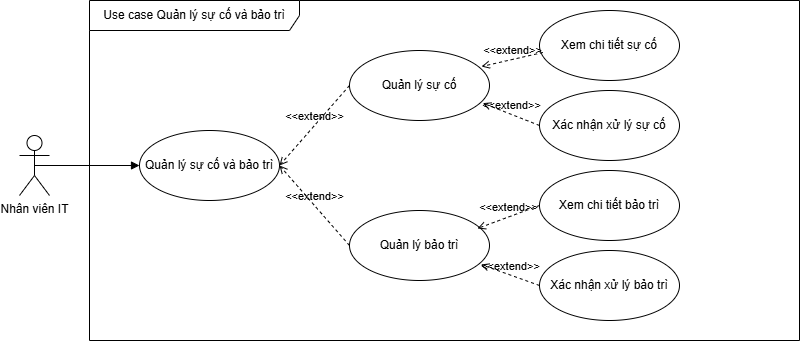

The diagram above was exported from draw.io. Its source (the exported page's mxGraphModel, read from the mxfile embedded in the PNG):
<mxGraphModel dx="1034" dy="446" grid="1" gridSize="10" guides="1" tooltips="1" connect="1" arrows="1" fold="1" page="1" pageScale="1" pageWidth="827" pageHeight="1169" math="0" shadow="0">
  <root>
    <mxCell id="0" />
    <mxCell id="1" parent="0" />
    <mxCell id="FRXTjgg0K3HZXcVapFiw-1" value="Use case Quản lý sự cố và bảo trì" style="shape=umlFrame;whiteSpace=wrap;html=1;pointerEvents=0;recursiveResize=0;container=1;collapsible=0;width=210;height=30;" parent="1" vertex="1">
      <mxGeometry x="200" y="140" width="710" height="340" as="geometry" />
    </mxCell>
    <mxCell id="FRXTjgg0K3HZXcVapFiw-2" value="Quản lý sự cố và bảo trì" style="ellipse;whiteSpace=wrap;html=1;" parent="FRXTjgg0K3HZXcVapFiw-1" vertex="1">
      <mxGeometry x="50" y="130" width="140" height="70" as="geometry" />
    </mxCell>
    <mxCell id="FRXTjgg0K3HZXcVapFiw-4" value="Quản lý bảo trì" style="ellipse;whiteSpace=wrap;html=1;" parent="FRXTjgg0K3HZXcVapFiw-1" vertex="1">
      <mxGeometry x="260" y="210" width="140" height="70" as="geometry" />
    </mxCell>
    <mxCell id="FRXTjgg0K3HZXcVapFiw-6" value="&amp;lt;&amp;lt;extend&amp;gt;&amp;gt;" style="html=1;verticalAlign=bottom;labelBackgroundColor=none;endArrow=open;endFill=0;dashed=1;rounded=0;entryX=1;entryY=0.5;entryDx=0;entryDy=0;exitX=0;exitY=0.5;exitDx=0;exitDy=0;" parent="FRXTjgg0K3HZXcVapFiw-1" source="FRXTjgg0K3HZXcVapFiw-4" target="FRXTjgg0K3HZXcVapFiw-2" edge="1">
      <mxGeometry width="160" relative="1" as="geometry">
        <mxPoint x="330" y="115" as="sourcePoint" />
        <mxPoint x="230" y="175" as="targetPoint" />
      </mxGeometry>
    </mxCell>
    <mxCell id="FRXTjgg0K3HZXcVapFiw-7" value="Quản lý sự cố" style="ellipse;whiteSpace=wrap;html=1;" parent="FRXTjgg0K3HZXcVapFiw-1" vertex="1">
      <mxGeometry x="260" y="50" width="140" height="70" as="geometry" />
    </mxCell>
    <mxCell id="FRXTjgg0K3HZXcVapFiw-10" value="&amp;lt;&amp;lt;extend&amp;gt;&amp;gt;" style="html=1;verticalAlign=bottom;labelBackgroundColor=none;endArrow=open;endFill=0;dashed=1;rounded=0;exitX=0;exitY=0.5;exitDx=0;exitDy=0;entryX=1;entryY=0.5;entryDx=0;entryDy=0;" parent="FRXTjgg0K3HZXcVapFiw-1" source="FRXTjgg0K3HZXcVapFiw-7" target="FRXTjgg0K3HZXcVapFiw-2" edge="1">
      <mxGeometry width="160" relative="1" as="geometry">
        <mxPoint x="370" y="95" as="sourcePoint" />
        <mxPoint x="260" y="170" as="targetPoint" />
      </mxGeometry>
    </mxCell>
    <mxCell id="FRXTjgg0K3HZXcVapFiw-11" value="Xem chi tiết sự cố" style="ellipse;whiteSpace=wrap;html=1;" parent="FRXTjgg0K3HZXcVapFiw-1" vertex="1">
      <mxGeometry x="450" y="10" width="140" height="70" as="geometry" />
    </mxCell>
    <mxCell id="FRXTjgg0K3HZXcVapFiw-12" value="Xác nhận xử lý sự cố" style="ellipse;whiteSpace=wrap;html=1;" parent="FRXTjgg0K3HZXcVapFiw-1" vertex="1">
      <mxGeometry x="450" y="90" width="140" height="70" as="geometry" />
    </mxCell>
    <mxCell id="FRXTjgg0K3HZXcVapFiw-13" value="Xem chi tiết bảo trì" style="ellipse;whiteSpace=wrap;html=1;" parent="FRXTjgg0K3HZXcVapFiw-1" vertex="1">
      <mxGeometry x="450" y="170" width="140" height="70" as="geometry" />
    </mxCell>
    <mxCell id="FRXTjgg0K3HZXcVapFiw-14" value="Xác nhận xử lý bảo trì" style="ellipse;whiteSpace=wrap;html=1;" parent="FRXTjgg0K3HZXcVapFiw-1" vertex="1">
      <mxGeometry x="450" y="250" width="140" height="70" as="geometry" />
    </mxCell>
    <mxCell id="FRXTjgg0K3HZXcVapFiw-15" value="&amp;lt;&amp;lt;extend&amp;gt;&amp;gt;" style="html=1;verticalAlign=bottom;labelBackgroundColor=none;endArrow=open;endFill=0;dashed=1;rounded=0;exitX=0.024;exitY=0.6;exitDx=0;exitDy=0;entryX=0.943;entryY=0.229;entryDx=0;entryDy=0;exitPerimeter=0;entryPerimeter=0;" parent="FRXTjgg0K3HZXcVapFiw-1" source="FRXTjgg0K3HZXcVapFiw-11" target="FRXTjgg0K3HZXcVapFiw-7" edge="1">
      <mxGeometry width="160" relative="1" as="geometry">
        <mxPoint x="270" y="95" as="sourcePoint" />
        <mxPoint x="200" y="175" as="targetPoint" />
      </mxGeometry>
    </mxCell>
    <mxCell id="FRXTjgg0K3HZXcVapFiw-16" value="&amp;lt;&amp;lt;extend&amp;gt;&amp;gt;" style="html=1;verticalAlign=bottom;labelBackgroundColor=none;endArrow=open;endFill=0;dashed=1;rounded=0;exitX=0;exitY=0.5;exitDx=0;exitDy=0;entryX=0.952;entryY=0.752;entryDx=0;entryDy=0;entryPerimeter=0;" parent="FRXTjgg0K3HZXcVapFiw-1" source="FRXTjgg0K3HZXcVapFiw-12" target="FRXTjgg0K3HZXcVapFiw-7" edge="1">
      <mxGeometry width="160" relative="1" as="geometry">
        <mxPoint x="463" y="62" as="sourcePoint" />
        <mxPoint x="402" y="76" as="targetPoint" />
      </mxGeometry>
    </mxCell>
    <mxCell id="FRXTjgg0K3HZXcVapFiw-17" value="&amp;lt;&amp;lt;extend&amp;gt;&amp;gt;" style="html=1;verticalAlign=bottom;labelBackgroundColor=none;endArrow=open;endFill=0;dashed=1;rounded=0;exitX=0;exitY=0.5;exitDx=0;exitDy=0;entryX=0.914;entryY=0.257;entryDx=0;entryDy=0;entryPerimeter=0;" parent="FRXTjgg0K3HZXcVapFiw-1" source="FRXTjgg0K3HZXcVapFiw-13" target="FRXTjgg0K3HZXcVapFiw-4" edge="1">
      <mxGeometry width="160" relative="1" as="geometry">
        <mxPoint x="460" y="135" as="sourcePoint" />
        <mxPoint x="403" y="113" as="targetPoint" />
      </mxGeometry>
    </mxCell>
    <mxCell id="FRXTjgg0K3HZXcVapFiw-18" value="&amp;lt;&amp;lt;extend&amp;gt;&amp;gt;" style="html=1;verticalAlign=bottom;labelBackgroundColor=none;endArrow=open;endFill=0;dashed=1;rounded=0;exitX=0;exitY=0.5;exitDx=0;exitDy=0;entryX=0.938;entryY=0.771;entryDx=0;entryDy=0;entryPerimeter=0;" parent="FRXTjgg0K3HZXcVapFiw-1" source="FRXTjgg0K3HZXcVapFiw-14" target="FRXTjgg0K3HZXcVapFiw-4" edge="1">
      <mxGeometry width="160" relative="1" as="geometry">
        <mxPoint x="460" y="215" as="sourcePoint" />
        <mxPoint x="398" y="238" as="targetPoint" />
      </mxGeometry>
    </mxCell>
    <mxCell id="FRXTjgg0K3HZXcVapFiw-8" value="Nhân viên IT" style="shape=umlActor;verticalLabelPosition=bottom;verticalAlign=top;html=1;" parent="1" vertex="1">
      <mxGeometry x="130" y="275" width="30" height="60" as="geometry" />
    </mxCell>
    <mxCell id="FRXTjgg0K3HZXcVapFiw-9" value="" style="html=1;verticalAlign=bottom;labelBackgroundColor=none;endArrow=block;endFill=1;rounded=0;entryX=0;entryY=0.5;entryDx=0;entryDy=0;exitX=0.5;exitY=0.5;exitDx=0;exitDy=0;exitPerimeter=0;" parent="1" source="FRXTjgg0K3HZXcVapFiw-8" target="FRXTjgg0K3HZXcVapFiw-2" edge="1">
      <mxGeometry width="160" relative="1" as="geometry">
        <mxPoint x="145" y="480" as="sourcePoint" />
        <mxPoint x="300" y="405" as="targetPoint" />
      </mxGeometry>
    </mxCell>
  </root>
</mxGraphModel>